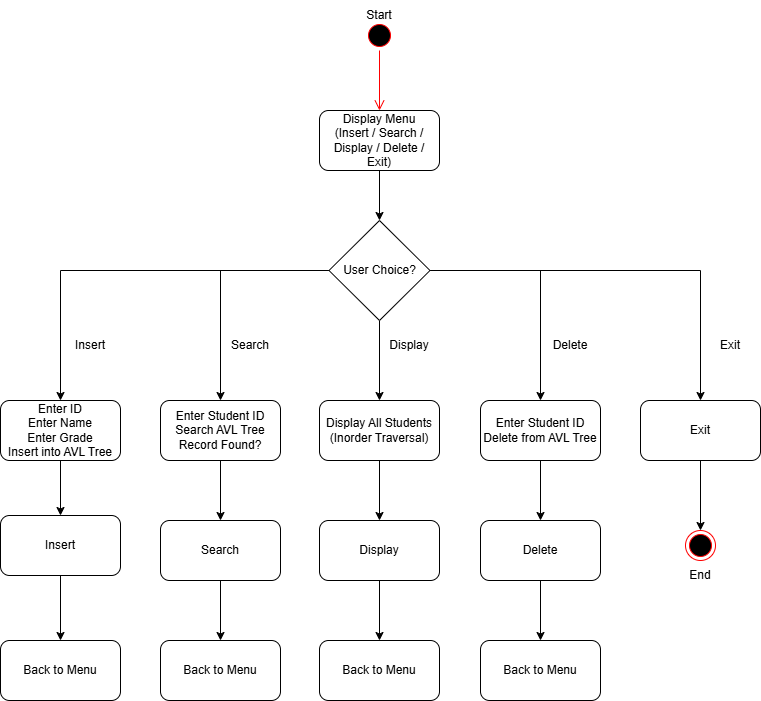

The diagram above was exported from draw.io. Its source (the exported page's mxGraphModel, read from the mxfile embedded in the PNG):
<mxGraphModel dx="774" dy="459" grid="1" gridSize="10" guides="1" tooltips="1" connect="1" arrows="1" fold="1" page="1" pageScale="1" pageWidth="827" pageHeight="1169" math="0" shadow="0">
  <root>
    <mxCell id="0" />
    <mxCell id="1" parent="0" />
    <mxCell id="gfZxjDnsVH-LtUT7WU8F-1" parent="1" style="ellipse;html=1;shape=startState;fillColor=#000000;strokeColor=#ff0000;" value="" vertex="1">
      <mxGeometry height="30" width="30" x="384" y="60" as="geometry" />
    </mxCell>
    <mxCell id="gfZxjDnsVH-LtUT7WU8F-2" edge="1" parent="1" source="gfZxjDnsVH-LtUT7WU8F-1" style="edgeStyle=orthogonalEdgeStyle;html=1;verticalAlign=bottom;endArrow=open;endSize=8;strokeColor=#ff0000;rounded=0;" value="">
      <mxGeometry relative="1" as="geometry">
        <mxPoint x="399" y="150" as="targetPoint" />
      </mxGeometry>
    </mxCell>
    <mxCell id="gfZxjDnsVH-LtUT7WU8F-3" parent="1" style="text;html=1;whiteSpace=wrap;strokeColor=none;fillColor=none;align=center;verticalAlign=middle;rounded=0;" value="Start" vertex="1">
      <mxGeometry height="30" width="60" x="369" y="40" as="geometry" />
    </mxCell>
    <mxCell id="gfZxjDnsVH-LtUT7WU8F-29" edge="1" parent="1" source="gfZxjDnsVH-LtUT7WU8F-4" style="edgeStyle=orthogonalEdgeStyle;rounded=0;orthogonalLoop=1;jettySize=auto;html=1;" target="gfZxjDnsVH-LtUT7WU8F-5" value="">
      <mxGeometry relative="1" as="geometry" />
    </mxCell>
    <mxCell id="gfZxjDnsVH-LtUT7WU8F-4" parent="1" style="rounded=1;whiteSpace=wrap;html=1;" value="&lt;div&gt;Display Menu&lt;/div&gt;&lt;div&gt;(Insert / Search / Display / Delete / Exit)&lt;/div&gt;" vertex="1">
      <mxGeometry height="60" width="120" x="339" y="150" as="geometry" />
    </mxCell>
    <mxCell id="gfZxjDnsVH-LtUT7WU8F-15" edge="1" parent="1" source="gfZxjDnsVH-LtUT7WU8F-5" style="edgeStyle=orthogonalEdgeStyle;rounded=0;orthogonalLoop=1;jettySize=auto;html=1;entryX=0.5;entryY=0;entryDx=0;entryDy=0;" target="gfZxjDnsVH-LtUT7WU8F-6">
      <mxGeometry relative="1" as="geometry" />
    </mxCell>
    <mxCell id="gfZxjDnsVH-LtUT7WU8F-16" edge="1" parent="1" source="gfZxjDnsVH-LtUT7WU8F-5" style="edgeStyle=orthogonalEdgeStyle;rounded=0;orthogonalLoop=1;jettySize=auto;html=1;entryX=0.5;entryY=0;entryDx=0;entryDy=0;" target="gfZxjDnsVH-LtUT7WU8F-7">
      <mxGeometry relative="1" as="geometry" />
    </mxCell>
    <mxCell id="gfZxjDnsVH-LtUT7WU8F-17" edge="1" parent="1" source="gfZxjDnsVH-LtUT7WU8F-5" style="edgeStyle=orthogonalEdgeStyle;rounded=0;orthogonalLoop=1;jettySize=auto;html=1;entryX=0.5;entryY=0;entryDx=0;entryDy=0;" target="gfZxjDnsVH-LtUT7WU8F-8">
      <mxGeometry relative="1" as="geometry" />
    </mxCell>
    <mxCell id="gfZxjDnsVH-LtUT7WU8F-18" edge="1" parent="1" source="gfZxjDnsVH-LtUT7WU8F-5" style="edgeStyle=orthogonalEdgeStyle;rounded=0;orthogonalLoop=1;jettySize=auto;html=1;entryX=0.5;entryY=0;entryDx=0;entryDy=0;" target="gfZxjDnsVH-LtUT7WU8F-9">
      <mxGeometry relative="1" as="geometry" />
    </mxCell>
    <mxCell id="gfZxjDnsVH-LtUT7WU8F-19" edge="1" parent="1" source="gfZxjDnsVH-LtUT7WU8F-5" style="edgeStyle=orthogonalEdgeStyle;rounded=0;orthogonalLoop=1;jettySize=auto;html=1;entryX=0.5;entryY=0;entryDx=0;entryDy=0;" target="gfZxjDnsVH-LtUT7WU8F-14">
      <mxGeometry relative="1" as="geometry" />
    </mxCell>
    <mxCell id="gfZxjDnsVH-LtUT7WU8F-5" parent="1" style="rhombus;whiteSpace=wrap;html=1;" value="User Choice?" vertex="1">
      <mxGeometry height="100" width="101" x="348.5" y="260" as="geometry" />
    </mxCell>
    <mxCell id="gfZxjDnsVH-LtUT7WU8F-25" edge="1" parent="1" source="gfZxjDnsVH-LtUT7WU8F-6" style="edgeStyle=orthogonalEdgeStyle;rounded=0;orthogonalLoop=1;jettySize=auto;html=1;" target="gfZxjDnsVH-LtUT7WU8F-10" value="">
      <mxGeometry relative="1" as="geometry" />
    </mxCell>
    <mxCell id="gfZxjDnsVH-LtUT7WU8F-6" parent="1" style="rounded=1;whiteSpace=wrap;html=1;" value="&lt;div&gt;Enter ID&lt;/div&gt;&lt;div&gt;Enter Name&lt;/div&gt;&lt;div&gt;Enter Grade&lt;/div&gt;&lt;div&gt;Insert into AVL Tree&lt;/div&gt;" vertex="1">
      <mxGeometry height="60" width="120" x="20" y="440" as="geometry" />
    </mxCell>
    <mxCell id="gfZxjDnsVH-LtUT7WU8F-26" edge="1" parent="1" source="gfZxjDnsVH-LtUT7WU8F-7" style="edgeStyle=orthogonalEdgeStyle;rounded=0;orthogonalLoop=1;jettySize=auto;html=1;" target="gfZxjDnsVH-LtUT7WU8F-11" value="">
      <mxGeometry relative="1" as="geometry" />
    </mxCell>
    <mxCell id="gfZxjDnsVH-LtUT7WU8F-7" parent="1" style="rounded=1;whiteSpace=wrap;html=1;" value="&lt;div&gt;Enter Student ID&lt;/div&gt;&lt;div&gt;Search AVL Tree&lt;/div&gt;&lt;div&gt;Record Found?&lt;/div&gt;" vertex="1">
      <mxGeometry height="60" width="120" x="180" y="440" as="geometry" />
    </mxCell>
    <mxCell id="gfZxjDnsVH-LtUT7WU8F-27" edge="1" parent="1" source="gfZxjDnsVH-LtUT7WU8F-8" style="edgeStyle=orthogonalEdgeStyle;rounded=0;orthogonalLoop=1;jettySize=auto;html=1;" target="gfZxjDnsVH-LtUT7WU8F-12" value="">
      <mxGeometry relative="1" as="geometry" />
    </mxCell>
    <mxCell id="gfZxjDnsVH-LtUT7WU8F-8" parent="1" style="rounded=1;whiteSpace=wrap;html=1;" value="&lt;div&gt;Display All Students&lt;/div&gt;&lt;div&gt;(Inorder Traversal)&lt;/div&gt;" vertex="1">
      <mxGeometry height="60" width="120" x="339" y="440" as="geometry" />
    </mxCell>
    <mxCell id="gfZxjDnsVH-LtUT7WU8F-28" edge="1" parent="1" source="gfZxjDnsVH-LtUT7WU8F-9" style="edgeStyle=orthogonalEdgeStyle;rounded=0;orthogonalLoop=1;jettySize=auto;html=1;" target="gfZxjDnsVH-LtUT7WU8F-13" value="">
      <mxGeometry relative="1" as="geometry" />
    </mxCell>
    <mxCell id="gfZxjDnsVH-LtUT7WU8F-9" parent="1" style="rounded=1;whiteSpace=wrap;html=1;" value="&lt;div&gt;Enter Student ID&lt;/div&gt;&lt;div&gt;Delete from AVL Tree&lt;/div&gt;" vertex="1">
      <mxGeometry height="60" width="120" x="500" y="440" as="geometry" />
    </mxCell>
    <mxCell id="gfZxjDnsVH-LtUT7WU8F-34" edge="1" parent="1" source="gfZxjDnsVH-LtUT7WU8F-10" style="edgeStyle=orthogonalEdgeStyle;rounded=0;orthogonalLoop=1;jettySize=auto;html=1;" target="gfZxjDnsVH-LtUT7WU8F-30" value="">
      <mxGeometry relative="1" as="geometry" />
    </mxCell>
    <mxCell id="gfZxjDnsVH-LtUT7WU8F-10" parent="1" style="rounded=1;whiteSpace=wrap;html=1;" value="Insert" vertex="1">
      <mxGeometry height="60" width="120" x="20" y="555" as="geometry" />
    </mxCell>
    <mxCell id="gfZxjDnsVH-LtUT7WU8F-35" edge="1" parent="1" source="gfZxjDnsVH-LtUT7WU8F-11" style="edgeStyle=orthogonalEdgeStyle;rounded=0;orthogonalLoop=1;jettySize=auto;html=1;" target="gfZxjDnsVH-LtUT7WU8F-31" value="">
      <mxGeometry relative="1" as="geometry" />
    </mxCell>
    <mxCell id="gfZxjDnsVH-LtUT7WU8F-11" parent="1" style="rounded=1;whiteSpace=wrap;html=1;" value="Search" vertex="1">
      <mxGeometry height="60" width="120" x="180" y="560" as="geometry" />
    </mxCell>
    <mxCell id="gfZxjDnsVH-LtUT7WU8F-36" edge="1" parent="1" source="gfZxjDnsVH-LtUT7WU8F-12" style="edgeStyle=orthogonalEdgeStyle;rounded=0;orthogonalLoop=1;jettySize=auto;html=1;" target="gfZxjDnsVH-LtUT7WU8F-32" value="">
      <mxGeometry relative="1" as="geometry" />
    </mxCell>
    <mxCell id="gfZxjDnsVH-LtUT7WU8F-12" parent="1" style="rounded=1;whiteSpace=wrap;html=1;" value="Display" vertex="1">
      <mxGeometry height="60" width="120" x="339" y="560" as="geometry" />
    </mxCell>
    <mxCell id="gfZxjDnsVH-LtUT7WU8F-37" edge="1" parent="1" source="gfZxjDnsVH-LtUT7WU8F-13" style="edgeStyle=orthogonalEdgeStyle;rounded=0;orthogonalLoop=1;jettySize=auto;html=1;" target="gfZxjDnsVH-LtUT7WU8F-33" value="">
      <mxGeometry relative="1" as="geometry" />
    </mxCell>
    <mxCell id="gfZxjDnsVH-LtUT7WU8F-13" parent="1" style="rounded=1;whiteSpace=wrap;html=1;" value="Delete" vertex="1">
      <mxGeometry height="60" width="120" x="500" y="560" as="geometry" />
    </mxCell>
    <mxCell id="gfZxjDnsVH-LtUT7WU8F-39" edge="1" parent="1" source="gfZxjDnsVH-LtUT7WU8F-14" style="edgeStyle=orthogonalEdgeStyle;rounded=0;orthogonalLoop=1;jettySize=auto;html=1;" target="gfZxjDnsVH-LtUT7WU8F-38" value="">
      <mxGeometry relative="1" as="geometry" />
    </mxCell>
    <mxCell id="gfZxjDnsVH-LtUT7WU8F-14" parent="1" style="rounded=1;whiteSpace=wrap;html=1;" value="Exit" vertex="1">
      <mxGeometry height="60" width="120" x="660" y="440" as="geometry" />
    </mxCell>
    <mxCell id="gfZxjDnsVH-LtUT7WU8F-20" parent="1" style="text;html=1;whiteSpace=wrap;strokeColor=none;fillColor=none;align=center;verticalAlign=middle;rounded=0;" value="Insert" vertex="1">
      <mxGeometry height="30" width="60" x="80" y="370" as="geometry" />
    </mxCell>
    <mxCell id="gfZxjDnsVH-LtUT7WU8F-21" parent="1" style="text;html=1;whiteSpace=wrap;strokeColor=none;fillColor=none;align=center;verticalAlign=middle;rounded=0;" value="Search" vertex="1">
      <mxGeometry height="30" width="60" x="240" y="370" as="geometry" />
    </mxCell>
    <mxCell id="gfZxjDnsVH-LtUT7WU8F-22" parent="1" style="text;html=1;whiteSpace=wrap;strokeColor=none;fillColor=none;align=center;verticalAlign=middle;rounded=0;" value="Display" vertex="1">
      <mxGeometry height="30" width="60" x="399" y="370" as="geometry" />
    </mxCell>
    <mxCell id="gfZxjDnsVH-LtUT7WU8F-23" parent="1" style="text;html=1;whiteSpace=wrap;strokeColor=none;fillColor=none;align=center;verticalAlign=middle;rounded=0;" value="Delete" vertex="1">
      <mxGeometry height="30" width="60" x="560" y="370" as="geometry" />
    </mxCell>
    <mxCell id="gfZxjDnsVH-LtUT7WU8F-24" parent="1" style="text;html=1;whiteSpace=wrap;strokeColor=none;fillColor=none;align=center;verticalAlign=middle;rounded=0;" value="Exit" vertex="1">
      <mxGeometry height="30" width="60" x="720" y="370" as="geometry" />
    </mxCell>
    <mxCell id="gfZxjDnsVH-LtUT7WU8F-30" parent="1" style="rounded=1;whiteSpace=wrap;html=1;" value="Back to Menu" vertex="1">
      <mxGeometry height="60" width="120" x="20" y="680" as="geometry" />
    </mxCell>
    <mxCell id="gfZxjDnsVH-LtUT7WU8F-31" parent="1" style="rounded=1;whiteSpace=wrap;html=1;" value="Back to Menu" vertex="1">
      <mxGeometry height="60" width="120" x="180" y="680" as="geometry" />
    </mxCell>
    <mxCell id="gfZxjDnsVH-LtUT7WU8F-32" parent="1" style="rounded=1;whiteSpace=wrap;html=1;" value="Back to Menu" vertex="1">
      <mxGeometry height="60" width="120" x="339" y="680" as="geometry" />
    </mxCell>
    <mxCell id="gfZxjDnsVH-LtUT7WU8F-33" parent="1" style="rounded=1;whiteSpace=wrap;html=1;" value="Back to Menu" vertex="1">
      <mxGeometry height="60" width="120" x="500" y="680" as="geometry" />
    </mxCell>
    <mxCell id="gfZxjDnsVH-LtUT7WU8F-38" parent="1" style="ellipse;html=1;shape=endState;fillColor=#000000;strokeColor=#ff0000;" value="" vertex="1">
      <mxGeometry height="30" width="30" x="705" y="570" as="geometry" />
    </mxCell>
    <mxCell id="gfZxjDnsVH-LtUT7WU8F-40" parent="1" style="text;html=1;whiteSpace=wrap;strokeColor=none;fillColor=none;align=center;verticalAlign=middle;rounded=0;" value="End" vertex="1">
      <mxGeometry height="30" width="60" x="690" y="600" as="geometry" />
    </mxCell>
  </root>
</mxGraphModel>